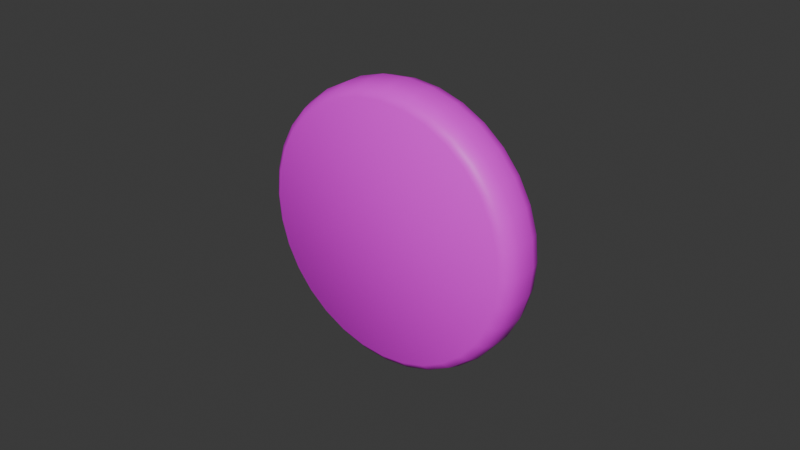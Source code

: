 # Source: raw_patty.blend  (saved by Blender 5.1.30; exported with 4.5.12 LTS)
import bpy
from mathutils import Matrix  # noqa: F401  (used for matrix-valued properties, if any)

bpy.ops.wm.read_factory_settings(use_empty=True)
scene = bpy.context.scene
scene.name = 'Scene'

# ---- collections
col_collection = bpy.data.collections.new('Collection'); scene.collection.children.link(col_collection)

# ---- images (referenced by path relative to the original .blend; pixels are not part of the script)
import os
ASSET_DIR = os.environ.get("B2B_ASSET_DIR", "")  # directory of the original .blend (textures are referenced by path, not embedded)
HERE = os.path.dirname(os.path.abspath(__file__))  # packed textures are extracted next to this script under _unpacked/

def load_image(name, relpath, width, height, colorspace="sRGB"):
    """Load a texture the original file referenced (path relative to the .blend, or extracted next to this script)."""
    p = next((c for c in (os.path.join(HERE, relpath), os.path.join(ASSET_DIR, relpath)) if relpath and os.path.exists(c)), "")
    if p:
        img = bpy.data.images.load(p, check_existing=True)
        img.name = name
    else:  # same state as the original file: an image datablock whose file is absent (Cycles renders it pink)
        img = bpy.data.images.new(name, width, height)
        img.source = "FILE"
        img.filepath = "//" + (relpath or name)
    img.colorspace_settings.name = colorspace
    return img
img_a_raw_ground_beef_burger_patty_is_isolated_on_transparent_backg = load_image('a-raw-ground-beef-burger-patty-is-isolated-on-transparent-backg', 'a-raw-ground-beef-burger-patty-is-isolated-on-transparent-background-showcasing-its-texture-and-freshness-for-a-delicious-meal-png.png copy.png', 1024, 1024, 'sRGB')

# ---- materials (node trees are filled in below, after node groups)
mat_ground_beef = bpy.data.materials.new('ground beef')

# ---- material node trees
mat_ground_beef.use_nodes = True; mat_ground_beef.node_tree.nodes.clear()
_N = mat_ground_beef.node_tree.nodes; _L = mat_ground_beef.node_tree.links
n0 = _N.new('ShaderNodeBsdfPrincipled'); n0.name = 'Principled BSDF'; n0.location = (-200, 100)
n1 = _N.new('ShaderNodeOutputMaterial'); n1.name = 'Material Output'; n1.location = (200, 100)
n2 = _N.new('ShaderNodeTexImage'); n2.name = 'Image Texture'; n2.location = (-490, 80)
n2.image = img_a_raw_ground_beef_burger_patty_is_isolated_on_transparent_backg
_L.new(n0.outputs[0], n1.inputs[0])
_L.new(n2.outputs[0], n0.inputs[0])
n1.is_active_output = True

# ---- world
world_world = bpy.data.worlds.new('World'); scene.world = world_world
world_world.use_nodes = True; world_world.node_tree.nodes.clear()
_N = world_world.node_tree.nodes; _L = world_world.node_tree.links
n0 = _N.new('ShaderNodeOutputWorld'); n0.name = 'World Output'; n0.location = (200, 100)
n1 = _N.new('ShaderNodeBackground'); n1.name = 'Background'; n1.location = (-200, 100)
n1.inputs[0].default_value = (0.05088, 0.05088, 0.05088, 1.0)
_L.new(n1.outputs[0], n0.inputs[0])
n0.is_active_output = True
world_world.color = (0.05088, 0.05088, 0.05088)
world_world.sun_shadow_jitter_overblur = 0.0

# ---- meshes
me_cylinder = bpy.data.meshes.new('Cylinder')
me_cylinder.from_pydata([(-3.456e-11, -0.003016, -0.04461), (-3.456e-11, 0.003016, -0.04461), (0.008702, 0.003016, -0.04375), (0.008702, -0.003016, -0.04375), (0.01707, 0.003016, -0.04121), (0.01707, -0.003016, -0.04121), (0.02478, 0.003016, -0.03709), (0.02478, -0.003016, -0.03709), (0.03154, 0.003016, -0.03154), (0.03154, -0.003016, -0.03154), (0.03709, 0.003016, -0.02478), (0.03709, -0.003016, -0.02478), (0.04121, 0.003016, -0.01707), (0.04121, -0.003016, -0.01707), (0.04375, 0.003016, -0.008702), (0.04375, -0.003016, -0.008702), (0.04461, 0.003016, 1.178e-09), (0.04461, -0.003016, -1.051e-09), (0.04375, 0.003016, 0.008702), (0.04375, -0.003016, 0.008702), (0.04121, 0.003016, 0.01707), (0.04121, -0.003016, 0.01707), (0.03709, 0.003016, 0.02478), (0.03709, -0.003016, 0.02478), (0.03154, 0.003016, 0.03154), (0.03154, -0.003016, 0.03154), (0.02478, 0.003016, 0.03709), (0.02478, -0.003016, 0.03709), (0.01707, 0.003016, 0.04121), (0.01707, -0.003016, 0.04121), (0.008702, 0.003016, 0.04375), (0.008702, -0.003016, 0.04375), (-3.456e-11, 0.003016, 0.04461), (-3.456e-11, -0.003016, 0.04461), (-0.008702, 0.003016, 0.04375), (-0.008702, -0.003016, 0.04375), (-0.01707, 0.003016, 0.04121), (-0.01707, -0.003016, 0.04121), (-0.02478, 0.003016, 0.03709), (-0.02478, -0.003016, 0.03709), (-0.03154, 0.003016, 0.03154), (-0.03154, -0.003016, 0.03154), (-0.03709, 0.003016, 0.02478), (-0.03709, -0.003016, 0.02478), (-0.04121, 0.003016, 0.01707), (-0.04121, -0.003016, 0.01707), (-0.04375, 0.003016, 0.008702), (-0.04375, -0.003016, 0.008702), (-0.04461, 0.003016, 1.178e-09), (-0.04461, -0.003016, -1.051e-09), (-0.04375, 0.003016, -0.008702), (-0.04375, -0.003016, -0.008702), (-0.04121, 0.003016, -0.01707), (-0.04121, -0.003016, -0.01707), (-0.03709, 0.003016, -0.02478), (-0.03709, -0.003016, -0.02478), (-0.03154, 0.003016, -0.03154), (-0.03154, -0.003016, -0.03154), (-0.02478, 0.003016, -0.03709), (-0.02478, -0.003016, -0.03709), (-0.01707, 0.003016, -0.04121), (-0.01707, -0.003016, -0.04121), (-0.008702, 0.003016, -0.04375), (-0.008702, -0.003016, -0.04375), (-5.821e-11, -0.008676, -0.04109), (-4.387e-11, -0.00675, -0.0434), (-2.91e-11, 0.008676, -0.04109), (-4.387e-11, 0.00675, -0.0434), (0.008016, -0.008676, -0.0403), (0.008467, -0.00675, -0.04256), (0.008016, 0.008676, -0.0403), (0.008467, 0.00675, -0.04256), (0.01572, -0.008676, -0.03796), (0.01661, -0.00675, -0.04009), (0.01572, 0.008676, -0.03796), (0.01661, 0.00675, -0.04009), (0.02283, -0.008676, -0.03416), (0.02411, -0.00675, -0.03608), (0.02283, 0.008676, -0.03416), (0.02411, 0.00675, -0.03608), (0.02905, -0.008676, -0.02905), (0.03069, -0.00675, -0.03069), (0.02905, 0.008676, -0.02905), (0.03069, 0.00675, -0.03069), (0.03416, -0.008676, -0.02283), (0.03608, -0.00675, -0.02411), (0.03416, 0.008676, -0.02283), (0.03608, 0.00675, -0.02411), (0.03796, -0.008676, -0.01572), (0.04009, -0.00675, -0.01661), (0.03796, 0.008676, -0.01572), (0.04009, 0.00675, -0.01661), (0.0403, -0.008676, -0.008016), (0.04256, -0.00675, -0.008467), (0.0403, 0.008676, -0.008016), (0.04256, 0.00675, -0.008467), (0.04109, -0.008676, -3.133e-09), (0.0434, -0.00675, -2.414e-09), (0.04109, 0.008676, 3.308e-09), (0.0434, 0.00675, 2.576e-09), (0.0403, -0.008676, 0.008016), (0.04256, -0.00675, 0.008467), (0.0403, 0.008676, 0.008016), (0.04256, 0.00675, 0.008467), (0.03796, -0.008676, 0.01572), (0.04009, -0.00675, 0.01661), (0.03796, 0.008676, 0.01572), (0.04009, 0.00675, 0.01661), (0.03416, -0.008676, 0.02283), (0.03608, -0.00675, 0.02411), (0.03416, 0.008676, 0.02283), (0.03608, 0.00675, 0.02411), (0.02905, -0.008676, 0.02905), (0.03069, -0.00675, 0.03069), (0.02905, 0.008676, 0.02905), (0.03069, 0.00675, 0.03069), (0.02283, -0.008676, 0.03416), (0.02411, -0.00675, 0.03608), (0.02283, 0.008676, 0.03416), (0.02411, 0.00675, 0.03608), (0.01572, -0.008676, 0.03796), (0.01661, -0.00675, 0.04009), (0.01572, 0.008676, 0.03796), (0.01661, 0.00675, 0.04009), (0.008016, -0.008676, 0.0403), (0.008467, -0.00675, 0.04256), (0.008016, 0.008676, 0.0403), (0.008467, 0.00675, 0.04256), (-2.91e-11, -0.008676, 0.04109), (-4.387e-11, -0.00675, 0.0434), (-5.821e-11, 0.008676, 0.04109), (-4.387e-11, 0.00675, 0.0434), (-0.008016, -0.008676, 0.0403), (-0.008467, -0.00675, 0.04256), (-0.008016, 0.008676, 0.0403), (-0.008467, 0.00675, 0.04256), (-0.01572, -0.008676, 0.03796), (-0.01661, -0.00675, 0.04009), (-0.01572, 0.008676, 0.03796), (-0.01661, 0.00675, 0.04009), (-0.02283, -0.008676, 0.03416), (-0.02411, -0.00675, 0.03608), (-0.02283, 0.008676, 0.03416), (-0.02411, 0.00675, 0.03608), (-0.02905, -0.008676, 0.02905), (-0.03069, -0.00675, 0.03069), (-0.02905, 0.008676, 0.02905), (-0.03069, 0.00675, 0.03069), (-0.03416, -0.008676, 0.02283), (-0.03608, -0.00675, 0.02411), (-0.03416, 0.008676, 0.02283), (-0.03608, 0.00675, 0.02411), (-0.03796, -0.008676, 0.01572), (-0.04009, -0.00675, 0.01661), (-0.03796, 0.008676, 0.01572), (-0.04009, 0.00675, 0.01661), (-0.0403, -0.008676, 0.008016), (-0.04256, -0.00675, 0.008467), (-0.0403, 0.008676, 0.008016), (-0.04256, 0.00675, 0.008467), (-0.04109, -0.008676, -3.104e-09), (-0.0434, -0.00675, -2.414e-09), (-0.04109, 0.008676, 3.279e-09), (-0.0434, 0.00675, 2.576e-09), (-0.0403, -0.008676, -0.008016), (-0.04256, -0.00675, -0.008467), (-0.0403, 0.008676, -0.008016), (-0.04256, 0.00675, -0.008467), (-0.03796, -0.008676, -0.01572), (-0.04009, -0.00675, -0.01661), (-0.03796, 0.008676, -0.01572), (-0.04009, 0.00675, -0.01661), (-0.03416, -0.008676, -0.02283), (-0.03608, -0.00675, -0.02411), (-0.03416, 0.008676, -0.02283), (-0.03608, 0.00675, -0.02411), (-0.02905, -0.008676, -0.02905), (-0.03069, -0.00675, -0.03069), (-0.02905, 0.008676, -0.02905), (-0.03069, 0.00675, -0.03069), (-0.02283, -0.008676, -0.03416), (-0.02411, -0.00675, -0.03608), (-0.02283, 0.008676, -0.03416), (-0.02411, 0.00675, -0.03608), (-0.01572, -0.008676, -0.03796), (-0.01661, -0.00675, -0.04009), (-0.01572, 0.008676, -0.03796), (-0.01661, 0.00675, -0.04009), (-0.008016, -0.008676, -0.0403), (-0.008467, -0.00675, -0.04256), (-0.008016, 0.008676, -0.0403), (-0.008467, 0.00675, -0.04256)], [], [(63, 62, 1, 0), (61, 60, 62, 63), (59, 58, 60, 61), (57, 56, 58, 59), (55, 54, 56, 57), (53, 52, 54, 55), (51, 50, 52, 53), (49, 48, 50, 51), (47, 46, 48, 49), (45, 44, 46, 47), (43, 42, 44, 45), (41, 40, 42, 43), (39, 38, 40, 41), (37, 36, 38, 39), (35, 34, 36, 37), (33, 32, 34, 35), (31, 30, 32, 33), (29, 28, 30, 31), (27, 26, 28, 29), (25, 24, 26, 27), (23, 22, 24, 25), (21, 20, 22, 23), (19, 18, 20, 21), (17, 16, 18, 19), (15, 14, 16, 17), (13, 12, 14, 15), (11, 10, 12, 13), (9, 8, 10, 11), (7, 6, 8, 9), (5, 4, 6, 7), (3, 2, 4, 5), (0, 1, 2, 3), (65, 69, 68, 64), (71, 67, 66, 70), (69, 73, 72, 68), (75, 71, 70, 74), (73, 77, 76, 72), (79, 75, 74, 78), (77, 81, 80, 76), (83, 79, 78, 82), (81, 85, 84, 80), (87, 83, 82, 86), (85, 89, 88, 84), (91, 87, 86, 90), (89, 93, 92, 88), (95, 91, 90, 94), (93, 97, 96, 92), (99, 95, 94, 98), (97, 101, 100, 96), (103, 99, 98, 102), (101, 105, 104, 100), (107, 103, 102, 106), (105, 109, 108, 104), (111, 107, 106, 110), (109, 113, 112, 108), (115, 111, 110, 114), (113, 117, 116, 112), (119, 115, 114, 118), (117, 121, 120, 116), (123, 119, 118, 122), (121, 125, 124, 120), (127, 123, 122, 126), (125, 129, 128, 124), (131, 127, 126, 130), (129, 133, 132, 128), (135, 131, 130, 134), (133, 137, 136, 132), (139, 135, 134, 138), (137, 141, 140, 136), (143, 139, 138, 142), (141, 145, 144, 140), (147, 143, 142, 146), (145, 149, 148, 144), (151, 147, 146, 150), (149, 153, 152, 148), (155, 151, 150, 154), (153, 157, 156, 152), (159, 155, 154, 158), (157, 161, 160, 156), (163, 159, 158, 162), (161, 165, 164, 160), (167, 163, 162, 166), (165, 169, 168, 164), (171, 167, 166, 170), (169, 173, 172, 168), (175, 171, 170, 174), (173, 177, 176, 172), (179, 175, 174, 178), (177, 181, 180, 176), (183, 179, 178, 182), (181, 185, 184, 180), (187, 183, 182, 186), (185, 189, 188, 184), (191, 187, 186, 190), (189, 65, 64, 188), (67, 191, 190, 66), (65, 0, 3, 69), (64, 68, 72, 76, 80, 84, 88, 92, 96, 100, 104, 108, 112, 116, 120, 124, 128, 132, 136, 140, 144, 148, 152, 156, 160, 164, 168, 172, 176, 180, 184, 188), (189, 63, 0, 65), (70, 66, 190, 186, 182, 178, 174, 170, 166, 162, 158, 154, 150, 146, 142, 138, 134, 130, 126, 122, 118, 114, 110, 106, 102, 98, 94, 90, 86, 82, 78, 74), (1, 67, 71, 2), (62, 191, 67, 1), (69, 3, 5, 73), (2, 71, 75, 4), (73, 5, 7, 77), (4, 75, 79, 6), (77, 7, 9, 81), (6, 79, 83, 8), (81, 9, 11, 85), (8, 83, 87, 10), (85, 11, 13, 89), (10, 87, 91, 12), (89, 13, 15, 93), (12, 91, 95, 14), (93, 15, 17, 97), (14, 95, 99, 16), (97, 17, 19, 101), (16, 99, 103, 18), (101, 19, 21, 105), (18, 103, 107, 20), (105, 21, 23, 109), (20, 107, 111, 22), (109, 23, 25, 113), (22, 111, 115, 24), (113, 25, 27, 117), (24, 115, 119, 26), (117, 27, 29, 121), (26, 119, 123, 28), (121, 29, 31, 125), (28, 123, 127, 30), (125, 31, 33, 129), (30, 127, 131, 32), (129, 33, 35, 133), (32, 131, 135, 34), (133, 35, 37, 137), (34, 135, 139, 36), (137, 37, 39, 141), (36, 139, 143, 38), (141, 39, 41, 145), (38, 143, 147, 40), (145, 41, 43, 149), (40, 147, 151, 42), (149, 43, 45, 153), (42, 151, 155, 44), (153, 45, 47, 157), (44, 155, 159, 46), (157, 47, 49, 161), (46, 159, 163, 48), (161, 49, 51, 165), (48, 163, 167, 50), (165, 51, 53, 169), (50, 167, 171, 52), (169, 53, 55, 173), (52, 171, 175, 54), (173, 55, 57, 177), (54, 175, 179, 56), (177, 57, 59, 181), (56, 179, 183, 58), (181, 59, 61, 185), (58, 183, 187, 60), (185, 61, 63, 189), (60, 187, 191, 62)])
me_cylinder.polygons.foreach_set('use_smooth', [True] * 162)
_uv = me_cylinder.uv_layers.new(name='UVMap')
_uv.uv.foreach_set('vector', [0.4255, 0.8745, 0.4255, 0.8745, 0.5, 0.8818, 0.5, 0.8818, 0.3539, 0.8527, 0.3539, 0.8527, 0.4255, 0.8745, 0.4255, 0.8745, 0.2879, 0.8175, 0.2879, 0.8175, 0.3539, 0.8527, 0.3539, 0.8527, 0.23, 0.77, 0.23, 0.77, 0.2879, 0.8175, 0.2879, 0.8175, 0.1825, 0.7121, 0.1825, 0.7121, 0.23, 0.77, 0.23, 0.77, 0.1473, 0.6461, 0.1473, 0.6461, 0.1825, 0.7121, 0.1825, 0.7121, 0.1255, 0.5745, 0.1255, 0.5745, 0.1473, 0.6461, 0.1473, 0.6461, 0.1182, 0.5, 0.1182, 0.5, 0.1255, 0.5745, 0.1255, 0.5745, 0.1255, 0.4255, 0.1255, 0.4255, 0.1182, 0.5, 0.1182, 0.5, 0.1473, 0.3539, 0.1473, 0.3539, 0.1255, 0.4255, 0.1255, 0.4255, 0.1825, 0.2879, 0.1825, 0.2879, 0.1473, 0.3539, 0.1473, 0.3539, 0.23, 0.23, 0.23, 0.23, 0.1825, 0.2879, 0.1825, 0.2879, 0.2879, 0.1825, 0.2879, 0.1825, 0.23, 0.23, 0.23, 0.23, 0.3539, 0.1473, 0.3539, 0.1473, 0.2879, 0.1825, 0.2879, 0.1825, 0.4255, 0.1255, 0.4255, 0.1255, 0.3539, 0.1473, 0.3539, 0.1473, 0.5, 0.1182, 0.5, 0.1182, 0.4255, 0.1255, 0.4255, 0.1255, 0.5745, 0.1255, 0.5745, 0.1255, 0.5, 0.1182, 0.5, 0.1182, 0.6461, 0.1473, 0.6461, 0.1473, 0.5745, 0.1255, 0.5745, 0.1255, 0.7121, 0.1825, 0.7121, 0.1825, 0.6461, 0.1473, 0.6461, 0.1473, 0.77, 0.23, 0.77, 0.23, 0.7121, 0.1825, 0.7121, 0.1825, 0.8175, 0.2879, 0.8175, 0.2879, 0.77, 0.23, 0.77, 0.23, 0.8527, 0.3539, 0.8527, 0.3539, 0.8175, 0.2879, 0.8175, 0.2879, 0.8745, 0.4255, 0.8745, 0.4255, 0.8527, 0.3539, 0.8527, 0.3539, 0.8818, 0.5, 0.8818, 0.5, 0.8745, 0.4255, 0.8745, 0.4255, 0.8745, 0.5745, 0.8745, 0.5745, 0.8818, 0.5, 0.8818, 0.5, 0.8527, 0.6461, 0.8527, 0.6461, 0.8745, 0.5745, 0.8745, 0.5745, 0.8175, 0.7121, 0.8175, 0.7121, 0.8527, 0.6461, 0.8527, 0.6461, 0.77, 0.77, 0.77, 0.77, 0.8175, 0.7121, 0.8175, 0.7121, 0.7121, 0.8175, 0.7121, 0.8175, 0.77, 0.77, 0.77, 0.77, 0.6461, 0.8527, 0.6461, 0.8527, 0.7121, 0.8175, 0.7121, 0.8175, 0.5745, 0.8745, 0.5745, 0.8745, 0.6461, 0.8527, 0.6461, 0.8527, 0.5, 0.8818, 0.5, 0.8818, 0.5745, 0.8745, 0.5745, 0.8745, 0.5, 0.8715, 0.5725, 0.8643, 0.5686, 0.8449, 0.5, 0.8517, 0.5725, 0.8643, 0.5, 0.8715, 0.5, 0.8517, 0.5686, 0.8449, 0.5725, 0.8643, 0.6422, 0.8432, 0.6346, 0.8249, 0.5686, 0.8449, 0.6422, 0.8432, 0.5725, 0.8643, 0.5686, 0.8449, 0.6346, 0.8249, 0.6422, 0.8432, 0.7064, 0.8089, 0.6954, 0.7924, 0.6346, 0.8249, 0.7064, 0.8089, 0.6422, 0.8432, 0.6346, 0.8249, 0.6954, 0.7924, 0.7064, 0.8089, 0.7627, 0.7627, 0.7487, 0.7487, 0.6954, 0.7924, 0.7627, 0.7627, 0.7064, 0.8089, 0.6954, 0.7924, 0.7487, 0.7487, 0.7627, 0.7627, 0.8089, 0.7064, 0.7924, 0.6954, 0.7487, 0.7487, 0.8089, 0.7064, 0.7627, 0.7627, 0.7487, 0.7487, 0.7924, 0.6954, 0.8089, 0.7064, 0.8432, 0.6422, 0.8249, 0.6346, 0.7924, 0.6954, 0.8432, 0.6422, 0.8089, 0.7064, 0.7924, 0.6954, 0.8249, 0.6346, 0.8432, 0.6422, 0.8643, 0.5725, 0.8449, 0.5686, 0.8249, 0.6346, 0.8643, 0.5725, 0.8432, 0.6422, 0.8249, 0.6346, 0.8449, 0.5686, 0.8643, 0.5725, 0.8715, 0.5, 0.8517, 0.5, 0.8449, 0.5686, 0.8715, 0.5, 0.8643, 0.5725, 0.8449, 0.5686, 0.8517, 0.5, 0.8715, 0.5, 0.8643, 0.4275, 0.8449, 0.4314, 0.8517, 0.5, 0.8643, 0.4275, 0.8715, 0.5, 0.8517, 0.5, 0.8449, 0.4314, 0.8643, 0.4275, 0.8432, 0.3578, 0.8249, 0.3654, 0.8449, 0.4314, 0.8432, 0.3578, 0.8643, 0.4275, 0.8449, 0.4314, 0.8249, 0.3654, 0.8432, 0.3578, 0.8089, 0.2936, 0.7924, 0.3046, 0.8249, 0.3654, 0.8089, 0.2936, 0.8432, 0.3578, 0.8249, 0.3654, 0.7924, 0.3046, 0.8089, 0.2936, 0.7627, 0.2373, 0.7487, 0.2513, 0.7924, 0.3046, 0.7627, 0.2373, 0.8089, 0.2936, 0.7924, 0.3046, 0.7487, 0.2513, 0.7627, 0.2373, 0.7064, 0.1911, 0.6954, 0.2076, 0.7487, 0.2513, 0.7064, 0.1911, 0.7627, 0.2373, 0.7487, 0.2513, 0.6954, 0.2076, 0.7064, 0.1911, 0.6422, 0.1568, 0.6346, 0.1751, 0.6954, 0.2076, 0.6422, 0.1568, 0.7064, 0.1911, 0.6954, 0.2076, 0.6346, 0.1751, 0.6422, 0.1568, 0.5725, 0.1357, 0.5686, 0.1551, 0.6346, 0.1751, 0.5725, 0.1357, 0.6422, 0.1568, 0.6346, 0.1751, 0.5686, 0.1551, 0.5725, 0.1357, 0.5, 0.1285, 0.5, 0.1483, 0.5686, 0.1551, 0.5, 0.1285, 0.5725, 0.1357, 0.5686, 0.1551, 0.5, 0.1483, 0.5, 0.1285, 0.4275, 0.1357, 0.4314, 0.1551, 0.5, 0.1483, 0.4275, 0.1357, 0.5, 0.1285, 0.5, 0.1483, 0.4314, 0.1551, 0.4275, 0.1357, 0.3578, 0.1568, 0.3654, 0.1751, 0.4314, 0.1551, 0.3578, 0.1568, 0.4275, 0.1357, 0.4314, 0.1551, 0.3654, 0.1751, 0.3578, 0.1568, 0.2936, 0.1911, 0.3046, 0.2076, 0.3654, 0.1751, 0.2936, 0.1911, 0.3578, 0.1568, 0.3654, 0.1751, 0.3046, 0.2076, 0.2936, 0.1911, 0.2373, 0.2373, 0.2513, 0.2513, 0.3046, 0.2076, 0.2373, 0.2373, 0.2936, 0.1911, 0.3046, 0.2076, 0.2513, 0.2513, 0.2373, 0.2373, 0.1911, 0.2936, 0.2076, 0.3046, 0.2513, 0.2513, 0.1911, 0.2936, 0.2373, 0.2373, 0.2513, 0.2513, 0.2076, 0.3046, 0.1911, 0.2936, 0.1568, 0.3578, 0.1751, 0.3654, 0.2076, 0.3046, 0.1568, 0.3578, 0.1911, 0.2936, 0.2076, 0.3046, 0.1751, 0.3654, 0.1568, 0.3578, 0.1357, 0.4275, 0.1551, 0.4314, 0.1751, 0.3654, 0.1357, 0.4275, 0.1568, 0.3578, 0.1751, 0.3654, 0.1551, 0.4314, 0.1357, 0.4275, 0.1285, 0.5, 0.1483, 0.5, 0.1551, 0.4314, 0.1285, 0.5, 0.1357, 0.4275, 0.1551, 0.4314, 0.1483, 0.5, 0.1285, 0.5, 0.1357, 0.5725, 0.1551, 0.5686, 0.1483, 0.5, 0.1357, 0.5725, 0.1285, 0.5, 0.1483, 0.5, 0.1551, 0.5686, 0.1357, 0.5725, 0.1568, 0.6422, 0.1751, 0.6346, 0.1551, 0.5686, 0.1568, 0.6422, 0.1357, 0.5725, 0.1551, 0.5686, 0.1751, 0.6346, 0.1568, 0.6422, 0.1911, 0.7064, 0.2076, 0.6954, 0.1751, 0.6346, 0.1911, 0.7064, 0.1568, 0.6422, 0.1751, 0.6346, 0.2076, 0.6954, 0.1911, 0.7064, 0.2373, 0.7627, 0.2513, 0.7487, 0.2076, 0.6954, 0.2373, 0.7627, 0.1911, 0.7064, 0.2076, 0.6954, 0.2513, 0.7487, 0.2373, 0.7627, 0.2936, 0.8089, 0.3046, 0.7924, 0.2513, 0.7487, 0.2936, 0.8089, 0.2373, 0.7627, 0.2513, 0.7487, 0.3046, 0.7924, 0.2936, 0.8089, 0.3578, 0.8432, 0.3654, 0.8249, 0.3046, 0.7924, 0.3578, 0.8432, 0.2936, 0.8089, 0.3046, 0.7924, 0.3654, 0.8249, 0.3578, 0.8432, 0.4275, 0.8643, 0.4314, 0.8449, 0.3654, 0.8249, 0.4275, 0.8643, 0.3578, 0.8432, 0.3654, 0.8249, 0.4314, 0.8449, 0.4275, 0.8643, 0.5, 0.8715, 0.5, 0.8517, 0.4314, 0.8449, 0.5, 0.8715, 0.4275, 0.8643, 0.4314, 0.8449, 0.5, 0.8517, 0.5, 0.8715, 0.5, 0.8818, 0.5745, 0.8745, 0.5725, 0.8643, 0.5, 0.8517, 0.5686, 0.8449, 0.6346, 0.8249, 0.6954, 0.7924, 0.7487, 0.7487, 0.7924, 0.6954, 0.8249, 0.6346, 0.8449, 0.5686, 0.8517, 0.5, 0.8449, 0.4314, 0.8249, 0.3654, 0.7924, 0.3046, 0.7487, 0.2513, 0.6954, 0.2076, 0.6346, 0.1751, 0.5686, 0.1551, 0.5, 0.1483, 0.4314, 0.1551, 0.3654, 0.1751, 0.3046, 0.2076, 0.2513, 0.2513, 0.2076, 0.3046, 0.1751, 0.3654, 0.1551, 0.4314, 0.1483, 0.5, 0.1551, 0.5686, 0.1751, 0.6346, 0.2076, 0.6954, 0.2513, 0.7487, 0.3046, 0.7924, 0.3654, 0.8249, 0.4314, 0.8449, 0.4275, 0.8643, 0.4255, 0.8745, 0.5, 0.8818, 0.5, 0.8715, 0.5686, 0.8449, 0.5, 0.8517, 0.4314, 0.8449, 0.3654, 0.8249, 0.3046, 0.7924, 0.2513, 0.7487, 0.2076, 0.6954, 0.1751, 0.6346, 0.1551, 0.5686, 0.1483, 0.5, 0.1551, 0.4314, 0.1751, 0.3654, 0.2076, 0.3046, 0.2513, 0.2513, 0.3046, 0.2076, 0.3654, 0.1751, 0.4314, 0.1551, 0.5, 0.1483, 0.5686, 0.1551, 0.6346, 0.1751, 0.6954, 0.2076, 0.7487, 0.2513, 0.7924, 0.3046, 0.8249, 0.3654, 0.8449, 0.4314, 0.8517, 0.5, 0.8449, 0.5686, 0.8249, 0.6346, 0.7924, 0.6954, 0.7487, 0.7487, 0.6954, 0.7924, 0.6346, 0.8249, 0.5, 0.8818, 0.5, 0.8715, 0.5725, 0.8643, 0.5745, 0.8745, 0.4255, 0.8745, 0.4275, 0.8643, 0.5, 0.8715, 0.5, 0.8818, 0.5725, 0.8643, 0.5745, 0.8745, 0.6461, 0.8527, 0.6422, 0.8432, 0.5745, 0.8745, 0.5725, 0.8643, 0.6422, 0.8432, 0.6461, 0.8527, 0.6422, 0.8432, 0.6461, 0.8527, 0.7121, 0.8175, 0.7064, 0.8089, 0.6461, 0.8527, 0.6422, 0.8432, 0.7064, 0.8089, 0.7121, 0.8175, 0.7064, 0.8089, 0.7121, 0.8175, 0.77, 0.77, 0.7627, 0.7627, 0.7121, 0.8175, 0.7064, 0.8089, 0.7627, 0.7627, 0.77, 0.77, 0.7627, 0.7627, 0.77, 0.77, 0.8175, 0.7121, 0.8089, 0.7064, 0.77, 0.77, 0.7627, 0.7627, 0.8089, 0.7064, 0.8175, 0.7121, 0.8089, 0.7064, 0.8175, 0.7121, 0.8527, 0.6461, 0.8432, 0.6422, 0.8175, 0.7121, 0.8089, 0.7064, 0.8432, 0.6422, 0.8527, 0.6461, 0.8432, 0.6422, 0.8527, 0.6461, 0.8745, 0.5745, 0.8643, 0.5725, 0.8527, 0.6461, 0.8432, 0.6422, 0.8643, 0.5725, 0.8745, 0.5745, 0.8643, 0.5725, 0.8745, 0.5745, 0.8818, 0.5, 0.8715, 0.5, 0.8745, 0.5745, 0.8643, 0.5725, 0.8715, 0.5, 0.8818, 0.5, 0.8715, 0.5, 0.8818, 0.5, 0.8745, 0.4255, 0.8643, 0.4275, 0.8818, 0.5, 0.8715, 0.5, 0.8643, 0.4275, 0.8745, 0.4255, 0.8643, 0.4275, 0.8745, 0.4255, 0.8527, 0.3539, 0.8432, 0.3578, 0.8745, 0.4255, 0.8643, 0.4275, 0.8432, 0.3578, 0.8527, 0.3539, 0.8432, 0.3578, 0.8527, 0.3539, 0.8175, 0.2879, 0.8089, 0.2936, 0.8527, 0.3539, 0.8432, 0.3578, 0.8089, 0.2936, 0.8175, 0.2879, 0.8089, 0.2936, 0.8175, 0.2879, 0.77, 0.23, 0.7627, 0.2373, 0.8175, 0.2879, 0.8089, 0.2936, 0.7627, 0.2373, 0.77, 0.23, 0.7627, 0.2373, 0.77, 0.23, 0.7121, 0.1825, 0.7064, 0.1911, 0.77, 0.23, 0.7627, 0.2373, 0.7064, 0.1911, 0.7121, 0.1825, 0.7064, 0.1911, 0.7121, 0.1825, 0.6461, 0.1473, 0.6422, 0.1568, 0.7121, 0.1825, 0.7064, 0.1911, 0.6422, 0.1568, 0.6461, 0.1473, 0.6422, 0.1568, 0.6461, 0.1473, 0.5745, 0.1255, 0.5725, 0.1357, 0.6461, 0.1473, 0.6422, 0.1568, 0.5725, 0.1357, 0.5745, 0.1255, 0.5725, 0.1357, 0.5745, 0.1255, 0.5, 0.1182, 0.5, 0.1285, 0.5745, 0.1255, 0.5725, 0.1357, 0.5, 0.1285, 0.5, 0.1182, 0.5, 0.1285, 0.5, 0.1182, 0.4255, 0.1255, 0.4275, 0.1357, 0.5, 0.1182, 0.5, 0.1285, 0.4275, 0.1357, 0.4255, 0.1255, 0.4275, 0.1357, 0.4255, 0.1255, 0.3539, 0.1473, 0.3578, 0.1568, 0.4255, 0.1255, 0.4275, 0.1357, 0.3578, 0.1568, 0.3539, 0.1473, 0.3578, 0.1568, 0.3539, 0.1473, 0.2879, 0.1825, 0.2936, 0.1911, 0.3539, 0.1473, 0.3578, 0.1568, 0.2936, 0.1911, 0.2879, 0.1825, 0.2936, 0.1911, 0.2879, 0.1825, 0.23, 0.23, 0.2373, 0.2373, 0.2879, 0.1825, 0.2936, 0.1911, 0.2373, 0.2373, 0.23, 0.23, 0.2373, 0.2373, 0.23, 0.23, 0.1825, 0.2879, 0.1911, 0.2936, 0.23, 0.23, 0.2373, 0.2373, 0.1911, 0.2936, 0.1825, 0.2879, 0.1911, 0.2936, 0.1825, 0.2879, 0.1473, 0.3539, 0.1568, 0.3578, 0.1825, 0.2879, 0.1911, 0.2936, 0.1568, 0.3578, 0.1473, 0.3539, 0.1568, 0.3578, 0.1473, 0.3539, 0.1255, 0.4255, 0.1357, 0.4275, 0.1473, 0.3539, 0.1568, 0.3578, 0.1357, 0.4275, 0.1255, 0.4255, 0.1357, 0.4275, 0.1255, 0.4255, 0.1182, 0.5, 0.1285, 0.5, 0.1255, 0.4255, 0.1357, 0.4275, 0.1285, 0.5, 0.1182, 0.5, 0.1285, 0.5, 0.1182, 0.5, 0.1255, 0.5745, 0.1357, 0.5725, 0.1182, 0.5, 0.1285, 0.5, 0.1357, 0.5725, 0.1255, 0.5745, 0.1357, 0.5725, 0.1255, 0.5745, 0.1473, 0.6461, 0.1568, 0.6422, 0.1255, 0.5745, 0.1357, 0.5725, 0.1568, 0.6422, 0.1473, 0.6461, 0.1568, 0.6422, 0.1473, 0.6461, 0.1825, 0.7121, 0.1911, 0.7064, 0.1473, 0.6461, 0.1568, 0.6422, 0.1911, 0.7064, 0.1825, 0.7121, 0.1911, 0.7064, 0.1825, 0.7121, 0.23, 0.77, 0.2373, 0.7627, 0.1825, 0.7121, 0.1911, 0.7064, 0.2373, 0.7627, 0.23, 0.77, 0.2373, 0.7627, 0.23, 0.77, 0.2879, 0.8175, 0.2936, 0.8089, 0.23, 0.77, 0.2373, 0.7627, 0.2936, 0.8089, 0.2879, 0.8175, 0.2936, 0.8089, 0.2879, 0.8175, 0.3539, 0.8527, 0.3578, 0.8432, 0.2879, 0.8175, 0.2936, 0.8089, 0.3578, 0.8432, 0.3539, 0.8527, 0.3578, 0.8432, 0.3539, 0.8527, 0.4255, 0.8745, 0.4275, 0.8643, 0.3539, 0.8527, 0.3578, 0.8432, 0.4275, 0.8643, 0.4255, 0.8745])
me_cylinder.materials.append(mat_ground_beef)
me_cylinder.update()

# ---- objects
ob_cylinder = bpy.data.objects.new('Cylinder', me_cylinder)

# ---- transforms, parenting, visibility, modifiers, constraints
ob_cylinder.location = (0.0, 0.0, 0.0)

# ---- collection membership
col_collection.objects.link(ob_cylinder)

# ---- scene / render settings (as saved in the file)
scene.frame_start = 1; scene.frame_end = 250; scene.frame_set(1)
scene.render.engine = 'BLENDER_EEVEE_NEXT'
scene.render.bake_bias = 0.0
scene.render.bake_samples = 0
scene.cycles.sampling_pattern = 'TABULATED_SOBOL'
scene.eevee.use_volume_custom_range = False
bpy.context.view_layer.update()

# ---- added for rendering (the .blend has no active camera and no usable light): camera, sun
cam_auto = bpy.data.cameras.new('AutoCamera')
cam_auto.lens = 50.0
cam_auto.sensor_width = 36.0
cam_auto.clip_end = 1000.0
ob_auto_camera = bpy.data.objects.new('AutoCamera', cam_auto)
scene.collection.objects.link(ob_auto_camera)
ob_auto_camera.location = (0.185045, -0.222054, 0.148036)
ob_auto_camera.rotation_euler = (1.09748, -7.21219e-08, 0.694738)
scene.camera = ob_auto_camera
light_auto_sun = bpy.data.lights.new('AutoSun', 'SUN')
light_auto_sun.energy = 3.0
light_auto_sun.angle = 0.0523599
ob_auto_sun = bpy.data.objects.new('AutoSun', light_auto_sun)
scene.collection.objects.link(ob_auto_sun)
ob_auto_sun.rotation_euler = (0.872665, 0.174533, 0.523599)
bpy.context.view_layer.update()
